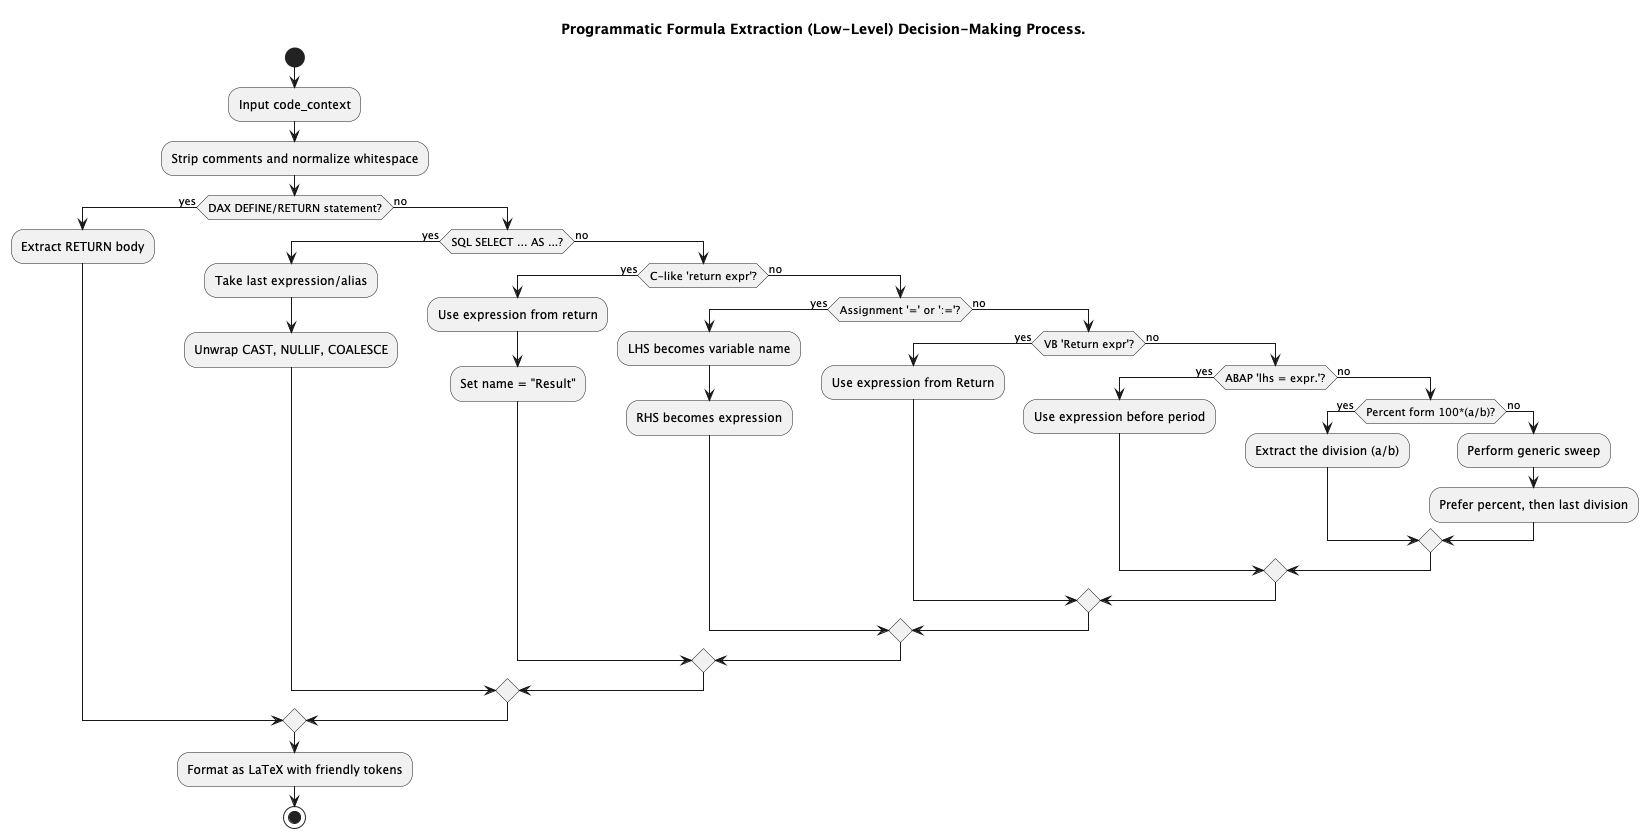

The diagram above was rendered by PlantUML. Its source (embedded in the PNG):
@startuml
title Programmatic Formula Extraction (Low-Level) Decision-Making Process.

start

:Input code_context;
:Strip comments and normalize whitespace;

if (DAX DEFINE/RETURN statement?) then (yes)
  :Extract RETURN body;
else (no)
  if (SQL SELECT ... AS ...?) then (yes)
    :Take last expression/alias;
    :Unwrap CAST, NULLIF, COALESCE;
  else (no)
    if (C-like 'return expr'?) then (yes)
      :Use expression from return;
      :Set name = "Result";
    else (no)
      if (Assignment '=' or ':='?) then (yes)
        :LHS becomes variable name;
        :RHS becomes expression;
      else (no)
        if (VB 'Return expr'?) then (yes)
          :Use expression from Return;
        else (no)
          if (ABAP 'lhs = expr.'?) then (yes)
            :Use expression before period;
          else (no)
            if (Percent form 100*(a/b)?) then (yes)
              :Extract the division (a/b);
            else (no)
              :Perform generic sweep;
              :Prefer percent, then last division;
            endif
          endif
        endif
      endif
    endif
  endif
endif

:Format as LaTeX with friendly tokens;

stop

@enduml